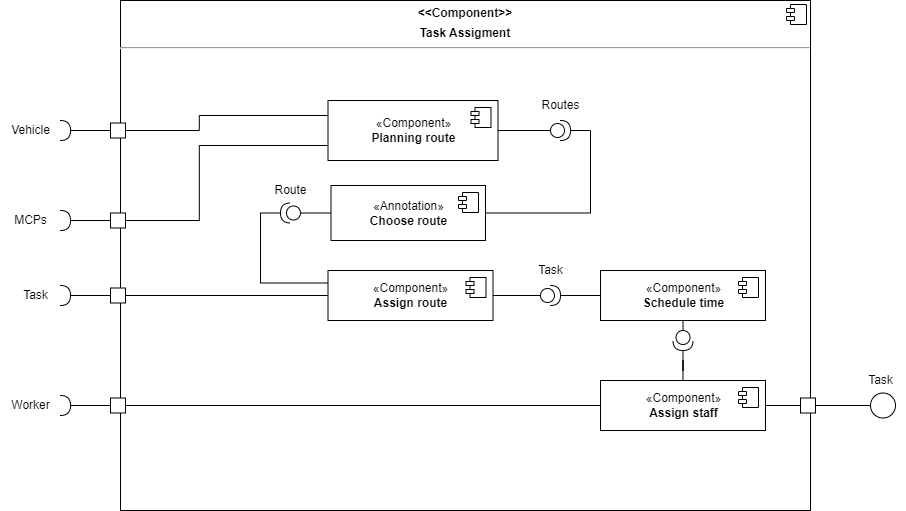

The diagram above was exported from draw.io. Its source (the exported page's mxGraphModel, read from the mxfile embedded in the PNG):
<mxGraphModel dx="1422" dy="794" grid="1" gridSize="10" guides="1" tooltips="1" connect="1" arrows="1" fold="1" page="1" pageScale="1" pageWidth="3300" pageHeight="4681" math="0" shadow="0">
  <root>
    <mxCell id="0" />
    <mxCell id="1" parent="0" />
    <mxCell id="29bCPc8f1-CkWz4mRReq-1" value="&lt;p style=&quot;margin:0px;margin-top:6px;text-align:center;&quot;&gt;&lt;b&gt;&amp;lt;&amp;lt;Component&amp;gt;&amp;gt;&lt;/b&gt;&lt;/p&gt;&lt;p style=&quot;margin:0px;margin-top:6px;text-align:center;&quot;&gt;&lt;b&gt;Task Assigment&lt;/b&gt;&lt;/p&gt;&lt;hr&gt;&lt;p style=&quot;margin:0px;margin-left:8px;&quot;&gt;&lt;br&gt;&lt;/p&gt;" style="align=left;overflow=fill;html=1;dropTarget=0;" vertex="1" parent="1">
      <mxGeometry x="330" y="180" width="690" height="510" as="geometry" />
    </mxCell>
    <mxCell id="29bCPc8f1-CkWz4mRReq-2" value="" style="shape=component;jettyWidth=8;jettyHeight=4;" vertex="1" parent="29bCPc8f1-CkWz4mRReq-1">
      <mxGeometry x="1" width="20" height="20" relative="1" as="geometry">
        <mxPoint x="-24" y="4" as="offset" />
      </mxGeometry>
    </mxCell>
    <mxCell id="29bCPc8f1-CkWz4mRReq-3" style="edgeStyle=orthogonalEdgeStyle;rounded=0;orthogonalLoop=1;jettySize=auto;html=1;exitX=1;exitY=0.5;exitDx=0;exitDy=0;exitPerimeter=0;entryX=0;entryY=0.5;entryDx=0;entryDy=0;endArrow=none;endFill=0;" edge="1" parent="1" source="29bCPc8f1-CkWz4mRReq-4" target="29bCPc8f1-CkWz4mRReq-16">
      <mxGeometry relative="1" as="geometry" />
    </mxCell>
    <mxCell id="29bCPc8f1-CkWz4mRReq-4" value="" style="shape=requiredInterface;html=1;verticalLabelPosition=bottom;sketch=0;" vertex="1" parent="1">
      <mxGeometry x="270" y="465" width="10" height="20" as="geometry" />
    </mxCell>
    <mxCell id="29bCPc8f1-CkWz4mRReq-5" style="edgeStyle=orthogonalEdgeStyle;rounded=0;orthogonalLoop=1;jettySize=auto;html=1;entryX=0;entryY=0.5;entryDx=0;entryDy=0;entryPerimeter=0;endArrow=none;endFill=0;exitX=1;exitY=0.5;exitDx=0;exitDy=0;" edge="1" parent="1" source="29bCPc8f1-CkWz4mRReq-13" target="29bCPc8f1-CkWz4mRReq-22">
      <mxGeometry relative="1" as="geometry">
        <mxPoint x="712.5" y="310" as="sourcePoint" />
      </mxGeometry>
    </mxCell>
    <mxCell id="29bCPc8f1-CkWz4mRReq-6" value="Task" style="text;html=1;align=center;verticalAlign=middle;resizable=0;points=[];autosize=1;strokeColor=none;fillColor=none;" vertex="1" parent="1">
      <mxGeometry x="220" y="460" width="50" height="30" as="geometry" />
    </mxCell>
    <mxCell id="29bCPc8f1-CkWz4mRReq-7" style="edgeStyle=orthogonalEdgeStyle;rounded=0;orthogonalLoop=1;jettySize=auto;html=1;exitX=1;exitY=0.5;exitDx=0;exitDy=0;exitPerimeter=0;entryX=0;entryY=0.25;entryDx=0;entryDy=0;endArrow=none;endFill=0;" edge="1" parent="1" source="29bCPc8f1-CkWz4mRReq-8" target="29bCPc8f1-CkWz4mRReq-13">
      <mxGeometry relative="1" as="geometry">
        <mxPoint x="530.5000000000002" y="295" as="targetPoint" />
      </mxGeometry>
    </mxCell>
    <mxCell id="29bCPc8f1-CkWz4mRReq-8" value="" style="shape=requiredInterface;html=1;verticalLabelPosition=bottom;sketch=0;" vertex="1" parent="1">
      <mxGeometry x="270" y="300" width="10" height="20" as="geometry" />
    </mxCell>
    <mxCell id="29bCPc8f1-CkWz4mRReq-9" value="Vehicle" style="text;html=1;align=center;verticalAlign=middle;resizable=0;points=[];autosize=1;strokeColor=none;fillColor=none;" vertex="1" parent="1">
      <mxGeometry x="210" y="295" width="60" height="30" as="geometry" />
    </mxCell>
    <mxCell id="29bCPc8f1-CkWz4mRReq-10" style="edgeStyle=orthogonalEdgeStyle;rounded=0;orthogonalLoop=1;jettySize=auto;html=1;exitX=1;exitY=0.5;exitDx=0;exitDy=0;exitPerimeter=0;entryX=0;entryY=0.75;entryDx=0;entryDy=0;endArrow=none;endFill=0;" edge="1" parent="1" source="29bCPc8f1-CkWz4mRReq-11" target="29bCPc8f1-CkWz4mRReq-13">
      <mxGeometry relative="1" as="geometry">
        <mxPoint x="530.5000000000002" y="325" as="targetPoint" />
      </mxGeometry>
    </mxCell>
    <mxCell id="29bCPc8f1-CkWz4mRReq-11" value="" style="shape=requiredInterface;html=1;verticalLabelPosition=bottom;sketch=0;" vertex="1" parent="1">
      <mxGeometry x="270" y="390" width="10" height="20" as="geometry" />
    </mxCell>
    <mxCell id="29bCPc8f1-CkWz4mRReq-12" value="MCPs" style="text;html=1;align=center;verticalAlign=middle;resizable=0;points=[];autosize=1;strokeColor=none;fillColor=none;" vertex="1" parent="1">
      <mxGeometry x="210" y="385" width="60" height="30" as="geometry" />
    </mxCell>
    <mxCell id="29bCPc8f1-CkWz4mRReq-13" value="«Component»&lt;br&gt;&lt;b&gt;Planning route&lt;/b&gt;" style="html=1;dropTarget=0;" vertex="1" parent="1">
      <mxGeometry x="537.5" y="280" width="170" height="60" as="geometry" />
    </mxCell>
    <mxCell id="29bCPc8f1-CkWz4mRReq-14" value="" style="shape=module;jettyWidth=8;jettyHeight=4;" vertex="1" parent="29bCPc8f1-CkWz4mRReq-13">
      <mxGeometry x="1" width="20" height="20" relative="1" as="geometry">
        <mxPoint x="-27" y="7" as="offset" />
      </mxGeometry>
    </mxCell>
    <mxCell id="29bCPc8f1-CkWz4mRReq-15" style="edgeStyle=orthogonalEdgeStyle;rounded=0;orthogonalLoop=1;jettySize=auto;html=1;exitX=1;exitY=0.5;exitDx=0;exitDy=0;entryX=0;entryY=0.5;entryDx=0;entryDy=0;entryPerimeter=0;endArrow=none;endFill=0;" edge="1" parent="1" source="29bCPc8f1-CkWz4mRReq-16" target="29bCPc8f1-CkWz4mRReq-25">
      <mxGeometry relative="1" as="geometry" />
    </mxCell>
    <mxCell id="29bCPc8f1-CkWz4mRReq-16" value="«Component»&lt;br&gt;&lt;b&gt;Assign route&lt;/b&gt;" style="html=1;dropTarget=0;" vertex="1" parent="1">
      <mxGeometry x="537.5" y="450" width="165" height="50" as="geometry" />
    </mxCell>
    <mxCell id="29bCPc8f1-CkWz4mRReq-17" value="" style="shape=module;jettyWidth=8;jettyHeight=4;" vertex="1" parent="29bCPc8f1-CkWz4mRReq-16">
      <mxGeometry x="1" width="20" height="20" relative="1" as="geometry">
        <mxPoint x="-27" y="7" as="offset" />
      </mxGeometry>
    </mxCell>
    <mxCell id="29bCPc8f1-CkWz4mRReq-18" style="edgeStyle=orthogonalEdgeStyle;rounded=0;orthogonalLoop=1;jettySize=auto;html=1;exitX=0.5;exitY=1;exitDx=0;exitDy=0;entryX=0;entryY=0.5;entryDx=0;entryDy=0;entryPerimeter=0;endArrow=none;endFill=0;" edge="1" parent="1" source="29bCPc8f1-CkWz4mRReq-19" target="29bCPc8f1-CkWz4mRReq-33">
      <mxGeometry relative="1" as="geometry" />
    </mxCell>
    <mxCell id="29bCPc8f1-CkWz4mRReq-19" value="«Component»&lt;br&gt;&lt;b&gt;Schedule time&lt;/b&gt;" style="html=1;dropTarget=0;" vertex="1" parent="1">
      <mxGeometry x="810" y="450" width="165" height="50" as="geometry" />
    </mxCell>
    <mxCell id="29bCPc8f1-CkWz4mRReq-20" value="" style="shape=module;jettyWidth=8;jettyHeight=4;" vertex="1" parent="29bCPc8f1-CkWz4mRReq-19">
      <mxGeometry x="1" width="20" height="20" relative="1" as="geometry">
        <mxPoint x="-27" y="7" as="offset" />
      </mxGeometry>
    </mxCell>
    <mxCell id="29bCPc8f1-CkWz4mRReq-21" style="edgeStyle=orthogonalEdgeStyle;rounded=0;orthogonalLoop=1;jettySize=auto;html=1;exitX=1;exitY=0.5;exitDx=0;exitDy=0;exitPerimeter=0;entryX=1;entryY=0.5;entryDx=0;entryDy=0;endArrow=none;endFill=0;" edge="1" parent="1" source="29bCPc8f1-CkWz4mRReq-22" target="29bCPc8f1-CkWz4mRReq-34">
      <mxGeometry relative="1" as="geometry" />
    </mxCell>
    <mxCell id="29bCPc8f1-CkWz4mRReq-22" value="" style="shape=providedRequiredInterface;html=1;verticalLabelPosition=bottom;sketch=0;" vertex="1" parent="1">
      <mxGeometry x="760" y="300" width="20" height="20" as="geometry" />
    </mxCell>
    <mxCell id="29bCPc8f1-CkWz4mRReq-23" value="Routes" style="text;html=1;align=center;verticalAlign=middle;resizable=0;points=[];autosize=1;strokeColor=none;fillColor=none;" vertex="1" parent="1">
      <mxGeometry x="740" y="270" width="60" height="30" as="geometry" />
    </mxCell>
    <mxCell id="29bCPc8f1-CkWz4mRReq-24" style="edgeStyle=orthogonalEdgeStyle;rounded=0;orthogonalLoop=1;jettySize=auto;html=1;exitX=1;exitY=0.5;exitDx=0;exitDy=0;exitPerimeter=0;entryX=0;entryY=0.5;entryDx=0;entryDy=0;endArrow=none;endFill=0;" edge="1" parent="1" source="29bCPc8f1-CkWz4mRReq-25" target="29bCPc8f1-CkWz4mRReq-19">
      <mxGeometry relative="1" as="geometry" />
    </mxCell>
    <mxCell id="29bCPc8f1-CkWz4mRReq-25" value="" style="shape=providedRequiredInterface;html=1;verticalLabelPosition=bottom;sketch=0;rotation=0;" vertex="1" parent="1">
      <mxGeometry x="750" y="465" width="20" height="20" as="geometry" />
    </mxCell>
    <mxCell id="29bCPc8f1-CkWz4mRReq-26" value="Task" style="text;html=1;align=center;verticalAlign=middle;resizable=0;points=[];autosize=1;strokeColor=none;fillColor=none;" vertex="1" parent="1">
      <mxGeometry x="735" y="435" width="50" height="30" as="geometry" />
    </mxCell>
    <mxCell id="29bCPc8f1-CkWz4mRReq-27" style="edgeStyle=orthogonalEdgeStyle;rounded=0;orthogonalLoop=1;jettySize=auto;html=1;exitX=1;exitY=0.5;exitDx=0;exitDy=0;entryX=0;entryY=0.5;entryDx=0;entryDy=0;endArrow=none;endFill=0;startArrow=none;" edge="1" parent="1" source="29bCPc8f1-CkWz4mRReq-47" target="29bCPc8f1-CkWz4mRReq-41">
      <mxGeometry relative="1" as="geometry" />
    </mxCell>
    <mxCell id="29bCPc8f1-CkWz4mRReq-28" value="«Component»&lt;br&gt;&lt;b&gt;Assign staff&lt;/b&gt;" style="html=1;dropTarget=0;" vertex="1" parent="1">
      <mxGeometry x="810" y="560" width="165" height="50" as="geometry" />
    </mxCell>
    <mxCell id="29bCPc8f1-CkWz4mRReq-29" value="" style="shape=module;jettyWidth=8;jettyHeight=4;" vertex="1" parent="29bCPc8f1-CkWz4mRReq-28">
      <mxGeometry x="1" width="20" height="20" relative="1" as="geometry">
        <mxPoint x="-27" y="7" as="offset" />
      </mxGeometry>
    </mxCell>
    <mxCell id="29bCPc8f1-CkWz4mRReq-30" style="edgeStyle=orthogonalEdgeStyle;rounded=0;orthogonalLoop=1;jettySize=auto;html=1;exitX=1;exitY=0.5;exitDx=0;exitDy=0;exitPerimeter=0;entryX=0;entryY=0.5;entryDx=0;entryDy=0;endArrow=none;endFill=0;" edge="1" parent="1" source="29bCPc8f1-CkWz4mRReq-31" target="29bCPc8f1-CkWz4mRReq-28">
      <mxGeometry relative="1" as="geometry" />
    </mxCell>
    <mxCell id="29bCPc8f1-CkWz4mRReq-31" value="" style="shape=requiredInterface;html=1;verticalLabelPosition=bottom;sketch=0;" vertex="1" parent="1">
      <mxGeometry x="270" y="575" width="10" height="20" as="geometry" />
    </mxCell>
    <mxCell id="29bCPc8f1-CkWz4mRReq-32" value="Worker" style="text;html=1;align=center;verticalAlign=middle;resizable=0;points=[];autosize=1;strokeColor=none;fillColor=none;" vertex="1" parent="1">
      <mxGeometry x="210" y="570" width="60" height="30" as="geometry" />
    </mxCell>
    <mxCell id="29bCPc8f1-CkWz4mRReq-33" value="" style="shape=providedRequiredInterface;html=1;verticalLabelPosition=bottom;sketch=0;rotation=90;" vertex="1" parent="1">
      <mxGeometry x="882.5" y="510" width="20" height="20" as="geometry" />
    </mxCell>
    <mxCell id="29bCPc8f1-CkWz4mRReq-34" value="«Annotation»&lt;br&gt;&lt;b&gt;Choose route&lt;/b&gt;" style="html=1;dropTarget=0;" vertex="1" parent="1">
      <mxGeometry x="540.5" y="365" width="154.5" height="55" as="geometry" />
    </mxCell>
    <mxCell id="29bCPc8f1-CkWz4mRReq-35" value="" style="shape=module;jettyWidth=8;jettyHeight=4;" vertex="1" parent="29bCPc8f1-CkWz4mRReq-34">
      <mxGeometry x="1" width="20" height="20" relative="1" as="geometry">
        <mxPoint x="-27" y="7" as="offset" />
      </mxGeometry>
    </mxCell>
    <mxCell id="29bCPc8f1-CkWz4mRReq-36" style="edgeStyle=orthogonalEdgeStyle;rounded=0;orthogonalLoop=1;jettySize=auto;html=1;exitX=0;exitY=0.5;exitDx=0;exitDy=0;exitPerimeter=0;entryX=0;entryY=0.5;entryDx=0;entryDy=0;endArrow=none;endFill=0;" edge="1" parent="1" source="29bCPc8f1-CkWz4mRReq-38" target="29bCPc8f1-CkWz4mRReq-34">
      <mxGeometry relative="1" as="geometry" />
    </mxCell>
    <mxCell id="29bCPc8f1-CkWz4mRReq-37" style="edgeStyle=orthogonalEdgeStyle;rounded=0;orthogonalLoop=1;jettySize=auto;html=1;exitX=1;exitY=0.5;exitDx=0;exitDy=0;exitPerimeter=0;entryX=0;entryY=0.25;entryDx=0;entryDy=0;endArrow=none;endFill=0;" edge="1" parent="1" source="29bCPc8f1-CkWz4mRReq-38" target="29bCPc8f1-CkWz4mRReq-16">
      <mxGeometry relative="1" as="geometry" />
    </mxCell>
    <mxCell id="29bCPc8f1-CkWz4mRReq-38" value="" style="shape=providedRequiredInterface;html=1;verticalLabelPosition=bottom;sketch=0;rotation=-180;" vertex="1" parent="1">
      <mxGeometry x="490" y="382.5" width="20" height="20" as="geometry" />
    </mxCell>
    <mxCell id="29bCPc8f1-CkWz4mRReq-39" value="Route" style="text;html=1;align=center;verticalAlign=middle;resizable=0;points=[];autosize=1;strokeColor=none;fillColor=none;" vertex="1" parent="1">
      <mxGeometry x="470" y="355" width="60" height="30" as="geometry" />
    </mxCell>
    <mxCell id="29bCPc8f1-CkWz4mRReq-40" style="edgeStyle=orthogonalEdgeStyle;rounded=0;orthogonalLoop=1;jettySize=auto;html=1;entryX=0.5;entryY=0;entryDx=0;entryDy=0;endArrow=none;endFill=0;" edge="1" parent="1" source="29bCPc8f1-CkWz4mRReq-33" target="29bCPc8f1-CkWz4mRReq-28">
      <mxGeometry relative="1" as="geometry" />
    </mxCell>
    <mxCell id="29bCPc8f1-CkWz4mRReq-41" value="" style="ellipse;whiteSpace=wrap;html=1;aspect=fixed;" vertex="1" parent="1">
      <mxGeometry x="1080" y="572.5" width="25" height="25" as="geometry" />
    </mxCell>
    <mxCell id="29bCPc8f1-CkWz4mRReq-42" value="Task" style="text;html=1;align=center;verticalAlign=middle;resizable=0;points=[];autosize=1;strokeColor=none;fillColor=none;" vertex="1" parent="1">
      <mxGeometry x="1065" y="545" width="50" height="30" as="geometry" />
    </mxCell>
    <mxCell id="29bCPc8f1-CkWz4mRReq-43" value="" style="whiteSpace=wrap;html=1;aspect=fixed;" vertex="1" parent="1">
      <mxGeometry x="320" y="302.5" width="15" height="15" as="geometry" />
    </mxCell>
    <mxCell id="29bCPc8f1-CkWz4mRReq-44" value="" style="whiteSpace=wrap;html=1;aspect=fixed;" vertex="1" parent="1">
      <mxGeometry x="320" y="392.5" width="15" height="15" as="geometry" />
    </mxCell>
    <mxCell id="29bCPc8f1-CkWz4mRReq-45" value="" style="whiteSpace=wrap;html=1;aspect=fixed;" vertex="1" parent="1">
      <mxGeometry x="320" y="467.5" width="15" height="15" as="geometry" />
    </mxCell>
    <mxCell id="29bCPc8f1-CkWz4mRReq-46" value="" style="whiteSpace=wrap;html=1;aspect=fixed;" vertex="1" parent="1">
      <mxGeometry x="320" y="577.5" width="15" height="15" as="geometry" />
    </mxCell>
    <mxCell id="29bCPc8f1-CkWz4mRReq-47" value="" style="whiteSpace=wrap;html=1;aspect=fixed;" vertex="1" parent="1">
      <mxGeometry x="1010" y="577.5" width="15" height="15" as="geometry" />
    </mxCell>
    <mxCell id="29bCPc8f1-CkWz4mRReq-48" value="" style="edgeStyle=orthogonalEdgeStyle;rounded=0;orthogonalLoop=1;jettySize=auto;html=1;exitX=1;exitY=0.5;exitDx=0;exitDy=0;entryX=0;entryY=0.5;entryDx=0;entryDy=0;endArrow=none;endFill=0;" edge="1" parent="1" source="29bCPc8f1-CkWz4mRReq-28" target="29bCPc8f1-CkWz4mRReq-47">
      <mxGeometry relative="1" as="geometry">
        <mxPoint x="975" y="585" as="sourcePoint" />
        <mxPoint x="1080" y="585" as="targetPoint" />
      </mxGeometry>
    </mxCell>
  </root>
</mxGraphModel>